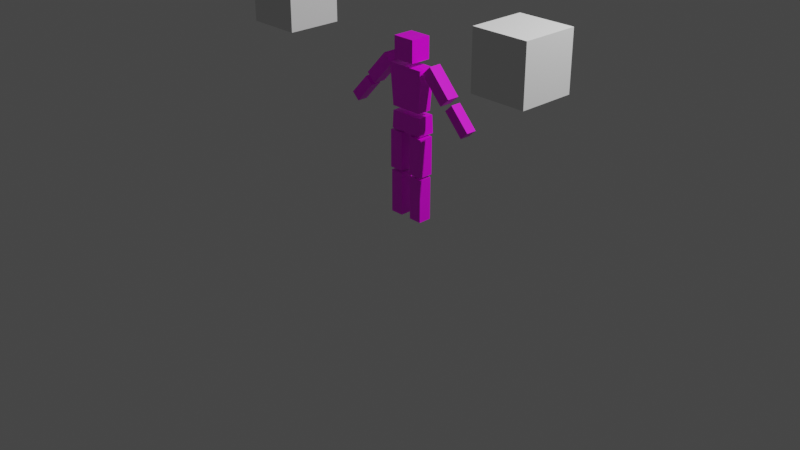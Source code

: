 # Source: phil.blend  (saved by Blender 3.0.42; exported with 4.5.12 LTS)
import bpy
from mathutils import Matrix  # noqa: F401  (used for matrix-valued properties, if any)

bpy.ops.wm.read_factory_settings(use_empty=True)
scene = bpy.context.scene
scene.name = 'Scene'

# ---- collections
col_collection = bpy.data.collections.new('Collection'); scene.collection.children.link(col_collection)

# ---- images (referenced by path relative to the original .blend; pixels are not part of the script)
import os
ASSET_DIR = os.environ.get("B2B_ASSET_DIR", "")  # directory of the original .blend (textures are referenced by path, not embedded)
HERE = os.path.dirname(os.path.abspath(__file__))  # packed textures are extracted next to this script under _unpacked/

def load_image(name, relpath, width, height, colorspace="sRGB"):
    """Load a texture the original file referenced (path relative to the .blend, or extracted next to this script)."""
    p = next((c for c in (os.path.join(HERE, relpath), os.path.join(ASSET_DIR, relpath)) if relpath and os.path.exists(c)), "")
    if p:
        img = bpy.data.images.load(p, check_existing=True)
        img.name = name
    else:  # same state as the original file: an image datablock whose file is absent (Cycles renders it pink)
        img = bpy.data.images.new(name, width, height)
        img.source = "FILE"
        img.filepath = "//" + (relpath or name)
    img.colorspace_settings.name = colorspace
    return img
img_photos_2015_09_18_fst_7035r54hjts_jpg = load_image('photos_2015_09_18_fst_7035r54hjts.jpg', 'photos_2015_09_18_fst_7035r54hjts.jpg', 1024, 1024, 'sRGB')

# ---- materials (node trees are filled in below, after node groups)
mat_material = bpy.data.materials.new('Material')
mat_material.alpha_threshold = 0.0
mat_material.use_transparent_shadow = False
mat_material.line_color = (0.0, 0.0, 0.0, 1.0)

# ---- material node trees
mat_material.use_nodes = True; mat_material.node_tree.nodes.clear()
_N = mat_material.node_tree.nodes; _L = mat_material.node_tree.links
n0 = _N.new('ShaderNodeOutputMaterial'); n0.name = 'Material Output'; n0.location = (300, 300)
n1 = _N.new('ShaderNodeBsdfPrincipled'); n1.name = 'Principled BSDF'; n1.location = (10, 300)
n1.distribution = 'GGX'
n1.subsurface_method = 'RANDOM_WALK_SKIN'
n1.inputs[2].default_value = 0.4
n1.inputs[3].default_value = 1.45
n1.inputs[27].default_value = (0.0, 0.0, 0.0, 1.0)
n1.inputs[28].default_value = 1.0
n2 = _N.new('ShaderNodeTexImage'); n2.name = 'Image Texture'; n2.location = (-280, 280)
n2.image = img_photos_2015_09_18_fst_7035r54hjts_jpg
_L.new(n1.outputs[0], n0.inputs[0])
_L.new(n2.outputs[0], n1.inputs[0])
n0.is_active_output = True

# ---- world
world_world = bpy.data.worlds.new('World'); scene.world = world_world
world_world.use_nodes = True; world_world.node_tree.nodes.clear()
_N = world_world.node_tree.nodes; _L = world_world.node_tree.links
n0 = _N.new('ShaderNodeOutputWorld'); n0.name = 'World Output'; n0.location = (300, 300)
n1 = _N.new('ShaderNodeBackground'); n1.name = 'Background'; n1.location = (10, 300)
n1.inputs[0].default_value = (0.05088, 0.05088, 0.05088, 1.0)
_L.new(n1.outputs[0], n0.inputs[0])
n0.is_active_output = True
world_world.color = (0.05088, 0.05088, 0.05088)
world_world.use_sun_shadow = False
world_world.sun_shadow_jitter_overblur = 0.0

# ---- cameras
cam_camera = bpy.data.cameras.new('Camera')
cam_camera.clip_end = 100.0
cam_camera.ortho_scale = 7.314

# ---- lights
light_light = bpy.data.lights.new('Light', 'POINT')
light_light.transmission_factor = 0.0
light_light.energy = 1000.0
light_light.shadow_soft_size = 0.1
light_light.shadow_maximum_resolution = 0.006
light_light.use_absolute_resolution = True

# ---- meshes
me_cube = bpy.data.meshes.new('Cube')
me_cube.from_pydata([(-0.05919, 0.06846, 0.4622), (-0.05919, 0.06846, 0.0006947), (-0.05919, -0.07464, 0.4622), (-0.05919, -0.07464, 0.0006947), (-0.2023, 0.06846, 0.4622), (-0.2023, 0.06846, 0.0006947), (-0.2023, -0.07464, 0.4622), (-0.2023, -0.07464, 0.0006947), (-0.05582, 0.07394, 0.4917), (-0.05582, -0.08012, 0.4917), (-0.2099, 0.07394, 0.4917), (-0.2099, -0.08012, 0.4917), (-0.05582, -0.08012, 0.8966), (-0.2099, -0.08012, 0.8966), (-0.05582, 0.07394, 0.8966), (-0.2099, 0.07394, 0.8966), (-5.007e-08, -0.07503, 0.9183), (-0.1913, -0.07503, 0.9183), (-5.007e-08, 0.1057, 0.9183), (-0.1913, 0.1057, 0.9183), (-5.007e-08, -0.07503, 1.106), (-0.1787, -0.07503, 1.106), (-5.007e-08, 0.1057, 1.106), (-0.1787, 0.1057, 1.106), (-5.007e-08, -0.07855, 1.157), (-0.1765, -0.07855, 1.157), (-5.007e-08, 0.07551, 1.157), (-0.1765, 0.07551, 1.157), (-5.007e-08, -0.09239, 1.597), (-0.2073, -0.09239, 1.597), (-5.007e-08, 0.08935, 1.597), (-0.2073, 0.08935, 1.597), (-0.215, -0.06897, 1.568), (-0.313, -0.06897, 1.661), (-0.215, 0.06592, 1.568), (-0.313, 0.06592, 1.661), (-0.4614, -0.06897, 1.308), (-0.5594, -0.06897, 1.4), (-0.4614, 0.06592, 1.308), (-0.5594, 0.06592, 1.4), (-0.512, -0.0574, 1.275), (-0.5931, -0.0574, 1.352), (-0.512, 0.05435, 1.275), (-0.5931, 0.05435, 1.352), (-0.7219, -0.0574, 1.054), (-0.8031, -0.0574, 1.131), (-0.7219, 0.05435, 1.054), (-0.8031, 0.05435, 1.131), (-5.007e-08, -0.1122, 1.654), (-0.1217, -0.1122, 1.654), (-5.007e-08, 0.1092, 1.654), (-0.1217, 0.1092, 1.654), (-5.007e-08, -0.1122, 1.884), (-0.1217, -0.1122, 1.884), (-5.007e-08, 0.1092, 1.884), (-0.1217, 0.1092, 1.884), (0.05919, 0.06846, 0.4622), (0.05919, 0.06846, 0.0006947), (0.05919, -0.07464, 0.4622), (0.05919, -0.07464, 0.0006947), (0.2023, 0.06846, 0.4622), (0.2023, 0.06846, 0.0006947), (0.2023, -0.07464, 0.4622), (0.2023, -0.07464, 0.0006947), (0.05582, 0.07394, 0.4917), (0.05582, -0.08012, 0.4917), (0.2099, 0.07394, 0.4917), (0.2099, -0.08012, 0.4917), (0.05582, -0.08012, 0.8966), (0.2099, -0.08012, 0.8966), (0.05582, 0.07394, 0.8966), (0.2099, 0.07394, 0.8966), (0.1913, -0.07503, 0.9183), (0.1913, 0.1057, 0.9183), (0.1787, -0.07503, 1.106), (0.1787, 0.1057, 1.106), (0.1765, -0.07855, 1.157), (0.1765, 0.07551, 1.157), (0.2073, -0.09239, 1.597), (0.2073, 0.08935, 1.597), (0.215, -0.06897, 1.568), (0.313, -0.06897, 1.661), (0.215, 0.06592, 1.568), (0.313, 0.06592, 1.661), (0.4614, -0.06897, 1.308), (0.5594, -0.06897, 1.4), (0.4614, 0.06592, 1.308), (0.5594, 0.06592, 1.4), (0.512, -0.0574, 1.275), (0.5931, -0.0574, 1.352), (0.512, 0.05435, 1.275), (0.5931, 0.05435, 1.352), (0.7219, -0.0574, 1.054), (0.8031, -0.0574, 1.131), (0.7219, 0.05435, 1.054), (0.8031, 0.05435, 1.131), (0.1217, -0.1122, 1.654), (0.1217, 0.1092, 1.654), (0.1217, -0.1122, 1.884), (0.1217, 0.1092, 1.884)], [], [(0, 4, 6, 2), (3, 2, 6, 7), (7, 6, 4, 5), (5, 1, 3, 7), (1, 0, 2, 3), (5, 4, 0, 1), (8, 9, 11, 10), (14, 15, 13, 12), (8, 10, 15, 14), (9, 8, 14, 12), (10, 11, 13, 15), (11, 9, 12, 13), (18, 16, 17, 19), (22, 23, 21, 20), (19, 17, 21, 23), (17, 16, 20, 21), (18, 19, 23, 22), (16, 20, 22, 18), (26, 24, 25, 27), (30, 31, 29, 28), (27, 25, 29, 31), (25, 24, 28, 29), (26, 27, 31, 30), (24, 28, 30, 26), (34, 35, 33, 32), (38, 36, 37, 39), (34, 38, 39, 35), (32, 36, 38, 34), (35, 39, 37, 33), (33, 37, 36, 32), (42, 43, 41, 40), (46, 44, 45, 47), (43, 47, 45, 41), (41, 45, 44, 40), (42, 46, 47, 43), (40, 44, 46, 42), (50, 48, 49, 51), (54, 55, 53, 52), (48, 50, 54, 52), (51, 49, 53, 55), (49, 48, 52, 53), (50, 51, 55, 54), (56, 58, 62, 60), (59, 63, 62, 58), (63, 61, 60, 62), (61, 63, 59, 57), (57, 59, 58, 56), (61, 57, 56, 60), (64, 66, 67, 65), (70, 68, 69, 71), (64, 70, 71, 66), (65, 68, 70, 64), (66, 71, 69, 67), (67, 69, 68, 65), (18, 73, 72, 16), (22, 20, 74, 75), (73, 75, 74, 72), (72, 74, 20, 16), (18, 22, 75, 73), (26, 77, 76, 24), (30, 28, 78, 79), (77, 79, 78, 76), (76, 78, 28, 24), (26, 30, 79, 77), (82, 80, 81, 83), (86, 87, 85, 84), (82, 83, 87, 86), (80, 82, 86, 84), (83, 81, 85, 87), (81, 80, 84, 85), (90, 88, 89, 91), (94, 95, 93, 92), (91, 89, 93, 95), (89, 88, 92, 93), (90, 91, 95, 94), (88, 90, 94, 92), (50, 97, 96, 48), (54, 52, 98, 99), (97, 99, 98, 96), (96, 98, 52, 48), (50, 54, 99, 97)])
_uv = me_cube.uv_layers.new(name='UVMap')
_uv.uv.foreach_set('vector', [0.625, 0.5, 0.875, 0.5, 0.875, 0.75, 0.625, 0.75, 0.375, 0.75, 0.625, 0.75, 0.625, 1.0, 0.375, 1.0, 0.375, 0.0, 0.625, 0.0, 0.625, 0.25, 0.375, 0.25, 0.125, 0.5, 0.375, 0.5, 0.375, 0.75, 0.125, 0.75, 0.375, 0.5, 0.625, 0.5, 0.625, 0.75, 0.375, 0.75, 0.375, 0.25, 0.625, 0.25, 0.625, 0.5, 0.375, 0.5, 0.625, 0.5, 0.625, 0.75, 0.875, 0.75, 0.875, 0.5, 0.625, 0.5, 0.875, 0.5, 0.875, 0.75, 0.625, 0.75, 0.625, 0.5, 0.875, 0.5, 0.875, 0.5, 0.625, 0.5, 0.625, 0.75, 0.625, 0.5, 0.625, 0.5, 0.625, 0.75, 0.875, 0.5, 0.875, 0.75, 0.875, 0.75, 0.875, 0.5, 0.875, 0.75, 0.625, 0.75, 0.625, 0.75, 0.875, 0.75, 0.625, 0.5, 0.625, 0.75, 0.875, 0.75, 0.875, 0.5, 0.625, 0.5, 0.875, 0.5, 0.875, 0.75, 0.625, 0.75, 0.875, 0.5, 0.875, 0.75, 0.875, 0.75, 0.875, 0.5, 0.875, 0.75, 0.625, 0.75, 0.625, 0.75, 0.875, 0.75, 0.625, 0.5, 0.875, 0.5, 0.875, 0.5, 0.625, 0.5, 0.625, 0.75, 0.625, 0.75, 0.625, 0.5, 0.625, 0.5, 0.625, 0.5, 0.625, 0.75, 0.875, 0.75, 0.875, 0.5, 0.625, 0.5, 0.875, 0.5, 0.875, 0.75, 0.625, 0.75, 0.875, 0.5, 0.875, 0.75, 0.875, 0.75, 0.875, 0.5, 0.875, 0.75, 0.625, 0.75, 0.625, 0.75, 0.875, 0.75, 0.625, 0.5, 0.875, 0.5, 0.875, 0.5, 0.625, 0.5, 0.625, 0.75, 0.625, 0.75, 0.625, 0.5, 0.625, 0.5, 0.625, 0.5, 0.875, 0.5, 0.875, 0.75, 0.625, 0.75, 0.625, 0.5, 0.625, 0.75, 0.875, 0.75, 0.875, 0.5, 0.625, 0.5, 0.625, 0.5, 0.875, 0.5, 0.875, 0.5, 0.625, 0.75, 0.625, 0.75, 0.625, 0.5, 0.625, 0.5, 0.875, 0.5, 0.875, 0.5, 0.875, 0.75, 0.875, 0.75, 0.875, 0.75, 0.875, 0.75, 0.625, 0.75, 0.625, 0.75, 0.625, 0.5, 0.875, 0.5, 0.875, 0.75, 0.625, 0.75, 0.625, 0.5, 0.625, 0.75, 0.875, 0.75, 0.875, 0.5, 0.875, 0.5, 0.875, 0.5, 0.875, 0.75, 0.875, 0.75, 0.875, 0.75, 0.875, 0.75, 0.625, 0.75, 0.625, 0.75, 0.625, 0.5, 0.625, 0.5, 0.875, 0.5, 0.875, 0.5, 0.625, 0.75, 0.625, 0.75, 0.625, 0.5, 0.625, 0.5, 0.625, 0.5, 0.625, 0.75, 0.875, 0.75, 0.875, 0.5, 0.625, 0.5, 0.875, 0.5, 0.875, 0.75, 0.625, 0.75, 0.625, 0.75, 0.625, 0.5, 0.625, 0.5, 0.625, 0.75, 0.875, 0.5, 0.875, 0.75, 0.875, 0.75, 0.875, 0.5, 0.875, 0.75, 0.625, 0.75, 0.625, 0.75, 0.875, 0.75, 0.625, 0.5, 0.875, 0.5, 0.875, 0.5, 0.625, 0.5, 0.625, 0.5, 0.625, 0.75, 0.875, 0.75, 0.875, 0.5, 0.375, 0.75, 0.375, 1.0, 0.625, 1.0, 0.625, 0.75, 0.375, 0.0, 0.375, 0.25, 0.625, 0.25, 0.625, 0.0, 0.125, 0.5, 0.125, 0.75, 0.375, 0.75, 0.375, 0.5, 0.375, 0.5, 0.375, 0.75, 0.625, 0.75, 0.625, 0.5, 0.375, 0.25, 0.375, 0.5, 0.625, 0.5, 0.625, 0.25, 0.625, 0.5, 0.875, 0.5, 0.875, 0.75, 0.625, 0.75, 0.625, 0.5, 0.625, 0.75, 0.875, 0.75, 0.875, 0.5, 0.625, 0.5, 0.625, 0.5, 0.875, 0.5, 0.875, 0.5, 0.625, 0.75, 0.625, 0.75, 0.625, 0.5, 0.625, 0.5, 0.875, 0.5, 0.875, 0.5, 0.875, 0.75, 0.875, 0.75, 0.875, 0.75, 0.875, 0.75, 0.625, 0.75, 0.625, 0.75, 0.625, 0.5, 0.875, 0.5, 0.875, 0.75, 0.625, 0.75, 0.625, 0.5, 0.625, 0.75, 0.875, 0.75, 0.875, 0.5, 0.875, 0.5, 0.875, 0.5, 0.875, 0.75, 0.875, 0.75, 0.875, 0.75, 0.875, 0.75, 0.625, 0.75, 0.625, 0.75, 0.625, 0.5, 0.625, 0.5, 0.875, 0.5, 0.875, 0.5, 0.625, 0.5, 0.875, 0.5, 0.875, 0.75, 0.625, 0.75, 0.625, 0.5, 0.625, 0.75, 0.875, 0.75, 0.875, 0.5, 0.875, 0.5, 0.875, 0.5, 0.875, 0.75, 0.875, 0.75, 0.875, 0.75, 0.875, 0.75, 0.625, 0.75, 0.625, 0.75, 0.625, 0.5, 0.625, 0.5, 0.875, 0.5, 0.875, 0.5, 0.625, 0.5, 0.625, 0.75, 0.875, 0.75, 0.875, 0.5, 0.625, 0.5, 0.875, 0.5, 0.875, 0.75, 0.625, 0.75, 0.625, 0.5, 0.875, 0.5, 0.875, 0.5, 0.625, 0.5, 0.625, 0.75, 0.625, 0.5, 0.625, 0.5, 0.625, 0.75, 0.875, 0.5, 0.875, 0.75, 0.875, 0.75, 0.875, 0.5, 0.875, 0.75, 0.625, 0.75, 0.625, 0.75, 0.875, 0.75, 0.625, 0.5, 0.625, 0.75, 0.875, 0.75, 0.875, 0.5, 0.625, 0.5, 0.875, 0.5, 0.875, 0.75, 0.625, 0.75, 0.875, 0.5, 0.875, 0.75, 0.875, 0.75, 0.875, 0.5, 0.875, 0.75, 0.625, 0.75, 0.625, 0.75, 0.875, 0.75, 0.625, 0.5, 0.875, 0.5, 0.875, 0.5, 0.625, 0.5, 0.625, 0.75, 0.625, 0.5, 0.625, 0.5, 0.625, 0.75, 0.625, 0.5, 0.875, 0.5, 0.875, 0.75, 0.625, 0.75, 0.625, 0.5, 0.625, 0.75, 0.875, 0.75, 0.875, 0.5, 0.875, 0.5, 0.875, 0.5, 0.875, 0.75, 0.875, 0.75, 0.875, 0.75, 0.875, 0.75, 0.625, 0.75, 0.625, 0.75, 0.625, 0.5, 0.625, 0.5, 0.875, 0.5, 0.875, 0.5])
me_cube.materials.append(mat_material)
me_cube.use_remesh_preserve_volume = False
me_cube.use_remesh_preserve_attributes = False
me_cube.use_mirror_vertex_groups = False
me_cube.use_paint_bone_selection = False
me_cube.use_paint_mask_vertex = True
me_cube.update()
me_cube_001 = bpy.data.meshes.new('Cube.001')
me_cube_001.from_pydata([(-1.0, -1.0, -1.0), (-1.0, -1.0, 1.0), (-1.0, 1.0, -1.0), (-1.0, 1.0, 1.0), (1.0, -1.0, -1.0), (1.0, -1.0, 1.0), (1.0, 1.0, -1.0), (1.0, 1.0, 1.0)], [], [(0, 1, 3, 2), (2, 3, 7, 6), (6, 7, 5, 4), (4, 5, 1, 0), (2, 6, 4, 0), (7, 3, 1, 5)])
_uv = me_cube_001.uv_layers.new(name='UVMap')
_uv.uv.foreach_set('vector', [0.375, 0.0, 0.625, 0.0, 0.625, 0.25, 0.375, 0.25, 0.375, 0.25, 0.625, 0.25, 0.625, 0.5, 0.375, 0.5, 0.375, 0.5, 0.625, 0.5, 0.625, 0.75, 0.375, 0.75, 0.375, 0.75, 0.625, 0.75, 0.625, 1.0, 0.375, 1.0, 0.125, 0.5, 0.375, 0.5, 0.375, 0.75, 0.125, 0.75, 0.625, 0.5, 0.875, 0.5, 0.875, 0.75, 0.625, 0.75])
me_cube_001.use_remesh_fix_poles = True
me_cube_001.use_remesh_preserve_attributes = False
me_cube_001.update()
me_cube_002 = bpy.data.meshes.new('Cube.002')
me_cube_002.from_pydata([(-1.0, -1.0, -1.0), (-1.0, -1.0, 1.0), (-1.0, 1.0, -1.0), (-1.0, 1.0, 1.0), (1.0, -1.0, -1.0), (1.0, -1.0, 1.0), (1.0, 1.0, -1.0), (1.0, 1.0, 1.0)], [], [(0, 1, 3, 2), (2, 3, 7, 6), (6, 7, 5, 4), (4, 5, 1, 0), (2, 6, 4, 0), (7, 3, 1, 5)])
_uv = me_cube_002.uv_layers.new(name='UVMap')
_uv.uv.foreach_set('vector', [0.375, 0.0, 0.625, 0.0, 0.625, 0.25, 0.375, 0.25, 0.375, 0.25, 0.625, 0.25, 0.625, 0.5, 0.375, 0.5, 0.375, 0.5, 0.625, 0.5, 0.625, 0.75, 0.375, 0.75, 0.375, 0.75, 0.625, 0.75, 0.625, 1.0, 0.375, 1.0, 0.125, 0.5, 0.375, 0.5, 0.375, 0.75, 0.125, 0.75, 0.625, 0.5, 0.875, 0.5, 0.875, 0.75, 0.625, 0.75])
me_cube_002.use_remesh_fix_poles = True
me_cube_002.use_remesh_preserve_attributes = False
me_cube_002.update()
arm_armature = bpy.data.armatures.new('Armature')  # bones are not reproduced

# ---- objects
ob_cube = bpy.data.objects.new('Cube', me_cube)
ob_light = bpy.data.objects.new('Light', light_light)
ob_camera = bpy.data.objects.new('Camera', cam_camera)
ob_armature = bpy.data.objects.new('Armature', arm_armature)
ob_cube_001 = bpy.data.objects.new('Cube.001', me_cube_001)
ob_cube_002 = bpy.data.objects.new('Cube.002', me_cube_002)

# ---- transforms, parenting, visibility, modifiers, constraints
ob_cube.parent = ob_armature
ob_cube.matrix_parent_inverse = Matrix(((1.0, -0.0, -0.0, -0.0005672), (-0.0, 1.0, 0.0, 0.003858), (-0.0, -0.0, 1.0, -0.9182), (-0.0, 0.0, -0.0, 1.0)))
ob_cube.location = (0.0, 0.0, 0.0)
ob_cube.lock_rotations_4d = False
ob_cube.empty_display_type = 'ARROWS'
ob_cube.lineart.crease_threshold = 0.0
_vg = ob_cube.vertex_groups.new(name='Bone')
for _i, _w in zip([0, 1, 2, 3, 4, 5, 7, 8, 10, 11, 12, 13, 14, 15, 16, 17, 18, 19, 20, 21, 22, 23, 24, 25, 26, 27, 30, 31, 34, 36, 37, 38, 40, 41, 44, 45, 46, 48, 50, 51, 52, 53, 54, 55, 56, 57, 59, 60, 61, 62, 63, 64, 66, 67, 68, 69, 70, 71, 72, 73, 74, 75, 77, 78, 79, 80, 81, 82, 83, 84, 85, 86, 87, 88, 89, 91, 96, 97, 98, 99], [0.0, 0.0, 0.0, 0.0, 0.0, 0.0, 0.0, 0.0, 0.0, 0.0, 0.0, 0.0, 0.0, 7.448e-05, 1.0, 1.0, 1.0, 1.0, 1.0, 1.0, 1.0, 0.9999, 0.0, 0.0, 0.0, 0.0, 0.0, 0.0, 0.0, 0.0, 0.0, 0.0, 0.0, 0.0, 0.0, 0.0, 0.0, 0.0, 0.0, 0.0, 0.0, 0.0, 0.0, 0.0, 0.0, 0.0, 0.0, 0.0, 0.0, 0.0, 0.0, 0.0, 0.0, 0.0, 0.0, 0.000227, 0.0, 0.0005779, 1.0, 1.0, 1.0, 1.0, 0.0, 0.0, 0.0, 0.0, 0.0, 0.0, 0.0, 0.0, 0.0, 0.0, 0.0, 0.0, 0.0, 0.0, 0.0, 0.0, 0.0, 0.0]): _vg.add([_i], _w, 'REPLACE')
_vg = ob_cube.vertex_groups.new(name='Bone.001')
for _i, _w in zip([24, 25, 26, 27, 28, 29, 30, 31, 76, 77, 78, 79], [0.9999, 0.9995, 1.0, 1.0, 0.999, 0.9999, 0.9998, 1.0, 1.0, 0.9994, 1.0, 1.0]): _vg.add([_i], _w, 'REPLACE')
_vg = ob_cube.vertex_groups.new(name='Bone.002')
_vg.add([48, 49, 50, 51, 52, 53, 54, 55, 96, 97, 98, 99], 1.0, 'REPLACE')
_vg = ob_cube.vertex_groups.new(name='Bone.004')
for _i, _w in zip([17, 20, 21, 23, 24, 25, 26, 27, 28, 29, 30, 31, 32, 33, 34, 35, 36, 37, 38, 39, 40, 41, 42, 43, 44, 45, 46, 47, 48, 49, 50, 51, 64, 96, 97], [0.0, 0.0, 0.0, 0.0, 0.0, 0.0003416, 0.0, 2.622e-05, 1.401e-05, 0.004803, 1.653e-05, 0.007277, 0.9882, 1.0, 0.9963, 0.9997, 0.9964, 0.9996, 0.9953, 0.9979, 0.0, 0.02668, 0.01111, 0.0001316, 0.08726, 0.05669, 0.001578, 0.01632, 0.0, 0.0, 0.0, 0.0, 0.0, 0.0, 0.0]): _vg.add([_i], _w, 'REPLACE')
_vg = ob_cube.vertex_groups.new(name='Bone.005')
for _i, _w in zip([13, 21, 25, 27, 29, 31, 32, 33, 34, 35, 36, 37, 38, 39, 40, 41, 42, 43, 44, 45, 46, 47, 51, 74], [0.0102, 0.01959, 0.0, 0.001984, 0.0, 0.0, 0.0006133, 6.356e-05, 0.002048, 0.0006835, 0.003417, 0.000736, 0.002959, 0.02357, 0.9811, 0.9981, 1.0, 1.0, 0.9999, 1.0, 1.0, 1.0, 0.0, 0.0]): _vg.add([_i], _w, 'REPLACE')
_vg = ob_cube.vertex_groups.new(name='Bone.006')
for _i, _w in zip([20, 24, 25, 28, 29, 30, 32, 33, 35, 36, 38, 40, 48, 50, 51, 68, 69, 72, 74, 75, 76, 77, 78, 79, 80, 81, 82, 83, 84, 85, 86, 87, 88, 89, 90, 91, 92, 93, 94, 95, 97], [0.0, 0.0, 0.0, 9.87e-06, 0.0, 0.0006951, 0.0, 0.0, 0.0, 0.0, 0.0, 0.0, 0.0, 0.0, 0.0, 0.0, 0.0, 0.0, 0.0, 0.0, 0.000547, 0.002653, 5.684e-07, 0.001546, 0.9987, 0.9999, 0.9969, 1.0, 0.9964, 0.9928, 0.9883, 0.9744, 0.003096, 3.256e-05, 0.0303, 0.01013, 0.001882, 0.001473, 0.002643, 0.01622, 0.0]): _vg.add([_i], _w, 'REPLACE')
_vg = ob_cube.vertex_groups.new(name='Bone.007')
for _i, _w in zip([78, 80, 81, 82, 83, 84, 85, 86, 87, 88, 89, 90, 91, 92, 93, 94, 95], [0.0, 0.006885, 0.04551, 0.008114, 8.784e-07, 0.00781, 0.0001778, 0.01144, 5.981e-05, 1.0, 1.0, 0.9929, 0.9999, 1.0, 0.9999, 1.0, 0.9998]): _vg.add([_i], _w, 'REPLACE')
_vg = ob_cube.vertex_groups.new(name='Bone.008')
for _i, _w in zip([8, 9, 10, 11, 12, 13, 14, 15, 16, 17, 18, 19, 20, 21, 22, 23, 24, 25, 26, 27, 70, 71, 73, 74, 75, 76, 77], [1.0, 1.0, 1.0, 1.0, 1.0, 1.0, 1.0, 1.0, 0.02568, 0.008902, 0.0109, 0.01354, 0.005773, 3.711e-05, 4.495e-05, 0.0007386, 0.0, 0.0, 0.0, 0.0, 0.0, 0.0, 0.0, 0.0, 0.0, 0.0, 0.0]): _vg.add([_i], _w, 'REPLACE')
_vg = ob_cube.vertex_groups.new(name='Bone.010')
_vg.add([0, 1, 2, 3, 4, 5, 6, 7], 1.0, 'REPLACE')
_vg = ob_cube.vertex_groups.new(name='Bone.009')
for _i, _w in zip([16, 18, 20, 22, 23, 24, 26, 27, 64, 65, 66, 67, 68, 69, 70, 71, 72, 73, 74, 75, 76, 77], [2.367e-07, 0.04034, 0.004564, 4.117e-05, 0.0, 0.0, 0.0, 0.0, 1.0, 1.0, 1.0, 1.0, 1.0, 1.0, 1.0, 1.0, 0.01186, 0.02125, 0.0001715, 0.008715, 0.0, 0.0]): _vg.add([_i], _w, 'REPLACE')
_vg = ob_cube.vertex_groups.new(name='Bone.011')
for _i, _w in zip([0, 1, 2, 3, 4, 5, 6, 7, 8, 9, 10, 11, 12, 13, 14, 15, 16, 17, 18, 19, 20, 21, 22, 23, 24, 25, 26, 27, 28, 29, 30, 31, 32, 33, 34, 35, 36, 37, 38, 39, 40, 41, 42, 43, 44, 45, 46, 47, 48, 49, 50, 51, 52, 53, 54, 55, 56, 57, 58, 59, 60, 61, 62, 63, 64, 65, 66, 67, 68, 69, 70, 71, 72, 73, 74, 75, 76, 77, 78, 79, 80, 81, 82, 83, 84, 85, 86, 87, 88, 89, 90, 91, 92, 93, 94, 95, 96, 97, 98, 99], [3.19e-07, 0.0002059, 1.961e-07, 0.005093, 0.0001892, 0.008194, 6.242e-08, 0.03601, 0.0002396, 2.127e-06, 0.00255, 0.0, 1.729e-09, 5.818e-05, 1.637e-10, 1.376e-05, 1.864e-06, 0.003718, 0.0, 0.0005727, 2.057e-06, 0.0, 8.643e-08, 0.0, 3.121e-07, 0.0, 9.739e-06, 0.0, 0.001006, 0.0, 2.854e-05, 0.0, 0.0, 0.0, 0.0, 0.0, 0.0, 0.0, 0.0, 0.0, 0.0007034, 0.0003832, 6.28e-05, 0.0, 0.0, 5.217e-07, 7.761e-07, 8.703e-05, 0.001179, 0.0, 1.476e-05, 0.0, 0.0007531, 0.0, 3.375e-05, 0.0, 1.0, 1.0, 1.0, 1.0, 1.0, 1.0, 0.9996, 1.0, 0.001504, 0.0373, 2.414e-06, 0.001778, 2.712e-06, 2.047e-08, 0.0001357, 1.318e-06, 3.175e-05, 0.0002898, 2.807e-08, 3.144e-08, 6.479e-06, 5.84e-06, 4.623e-10, 1.742e-10, 4.555e-09, 0.03776, 1.389e-13, 0.007158, 3.736e-05, 0.0174, 3.377e-09, 1.376e-05, 2.475e-06, 0.0005008, 2.515e-07, 1.064e-05, 0.001014, 0.000799, 1.067e-10, 1.515e-05, 9.106e-08, 6.616e-06, 4.013e-07, 4.731e-05]): _vg.add([_i], _w, 'REPLACE')
_m = ob_cube.modifiers.new('Armature', 'ARMATURE')
_m.object = ob_armature
ob_light.location = (4.076, 1.005, 5.904)
ob_light.rotation_euler = (0.6503, 0.05522, 1.866)
ob_light.lock_rotations_4d = False
ob_light.empty_display_type = 'ARROWS'
ob_light.color = (0.0, 0.0, 0.0, 0.0)
ob_light.lineart.crease_threshold = 0.0
ob_camera.location = (7.359, -6.926, 4.958)
ob_camera.rotation_euler = (1.109, 0.0, 0.8149)
ob_camera.lock_rotations_4d = False
ob_camera.empty_display_type = 'ARROWS'
ob_camera.color = (0.0, 0.0, 0.0, 0.0)
ob_camera.display_type = 'WIRE'
ob_camera.lineart.crease_threshold = 0.0
ob_armature.location = (0.01216, 0.1523, 0.9182)
ob_cube_001.location = (1.574, -0.08008, 2.057)
ob_cube_001.scale = (0.2937, 0.2937, 0.2937)
ob_cube_002.parent = ob_cube_001
ob_cube_002.matrix_parent_inverse = Matrix(((3.404, -0.0, -0.0, -5.359), (-0.0, 3.404, 0.0, 0.2726), (-0.0, -0.0, 3.404, -2.982), (-0.0, 0.0, -0.0, 1.0)))
ob_cube_002.location = (-1.443, -0.08008, 0.8759)
ob_cube_002.scale = (0.2937, 0.2937, 0.2937)

# ---- collection membership
col_collection.objects.link(ob_cube)
col_collection.objects.link(ob_light)
col_collection.objects.link(ob_camera)
col_collection.objects.link(ob_armature)
col_collection.objects.link(ob_cube_001)
col_collection.objects.link(ob_cube_002)

# ---- scene / render settings (as saved in the file)
scene.camera = ob_camera
scene.frame_start = 1; scene.frame_end = 50; scene.frame_set(1)
scene.render.engine = 'BLENDER_EEVEE_NEXT'
scene.cycles.sampling_pattern = 'TABULATED_SOBOL'
scene.cycles.use_light_tree = False
scene.view_settings.view_transform = 'Filmic'
bpy.context.view_layer.update()
